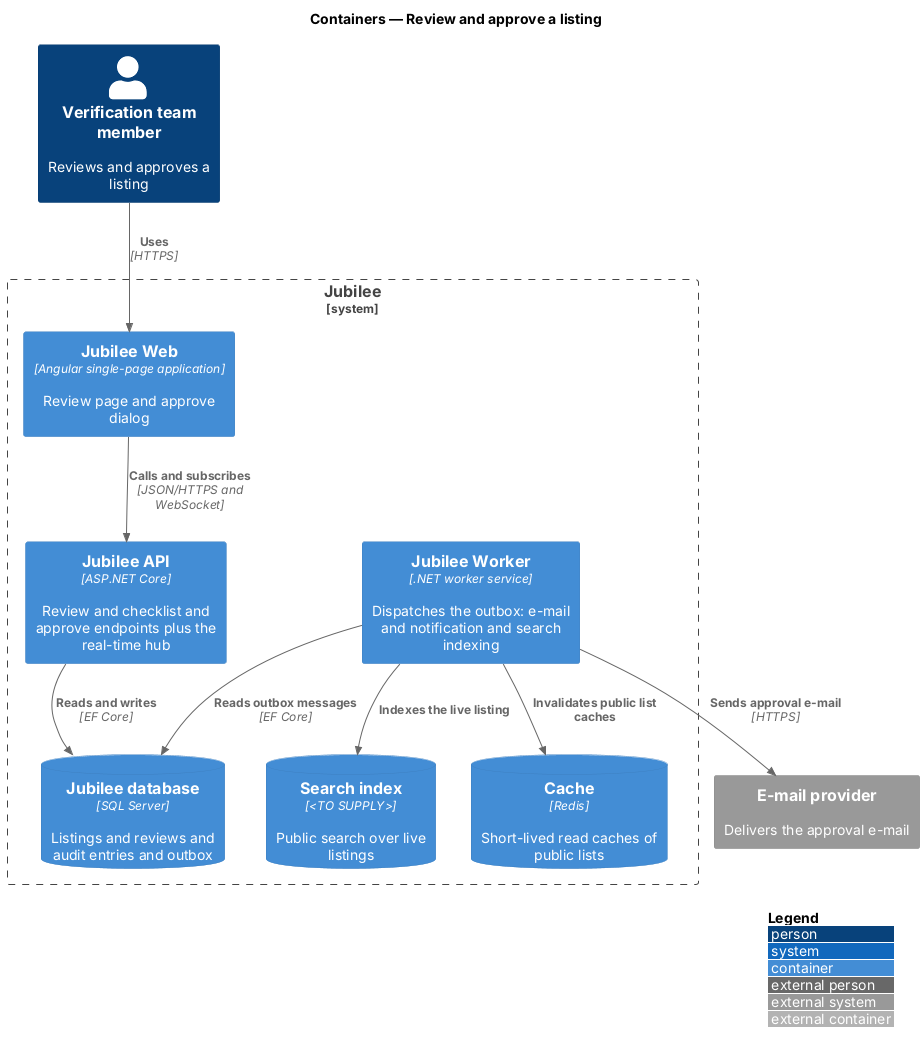

The diagram above was rendered by PlantUML. Its source (embedded in the PNG):
@startuml
!include <C4/C4_Container>
LAYOUT_WITH_LEGEND()
title Containers — Review and approve a listing
Person(verifier, "Verification team member", "Reviews and approves a listing")
System_Boundary(jubilee, "Jubilee") {
  Container(web, "Jubilee Web", "Angular single-page application", "Review page and approve dialog")
  Container(api, "Jubilee API", "ASP.NET Core", "Review and checklist and approve endpoints plus the real-time hub")
  Container(worker, "Jubilee Worker", ".NET worker service", "Dispatches the outbox: e-mail and notification and search indexing")
  ContainerDb(db, "Jubilee database", "SQL Server", "Listings and reviews and audit entries and outbox")
  ContainerDb(search, "Search index", "<TO SUPPLY>", "Public search over live listings")
  ContainerDb(cache, "Cache", "Redis", "Short-lived read caches of public lists")
}
System_Ext(email, "E-mail provider", "Delivers the approval e-mail")

Rel(verifier, web, "Uses", "HTTPS")
Rel(web, api, "Calls and subscribes", "JSON/HTTPS and WebSocket")
Rel(api, db, "Reads and writes", "EF Core")
Rel(worker, db, "Reads outbox messages", "EF Core")
Rel(worker, search, "Indexes the live listing")
Rel(worker, cache, "Invalidates public list caches")
Rel(worker, email, "Sends approval e-mail", "HTTPS")
@enduml